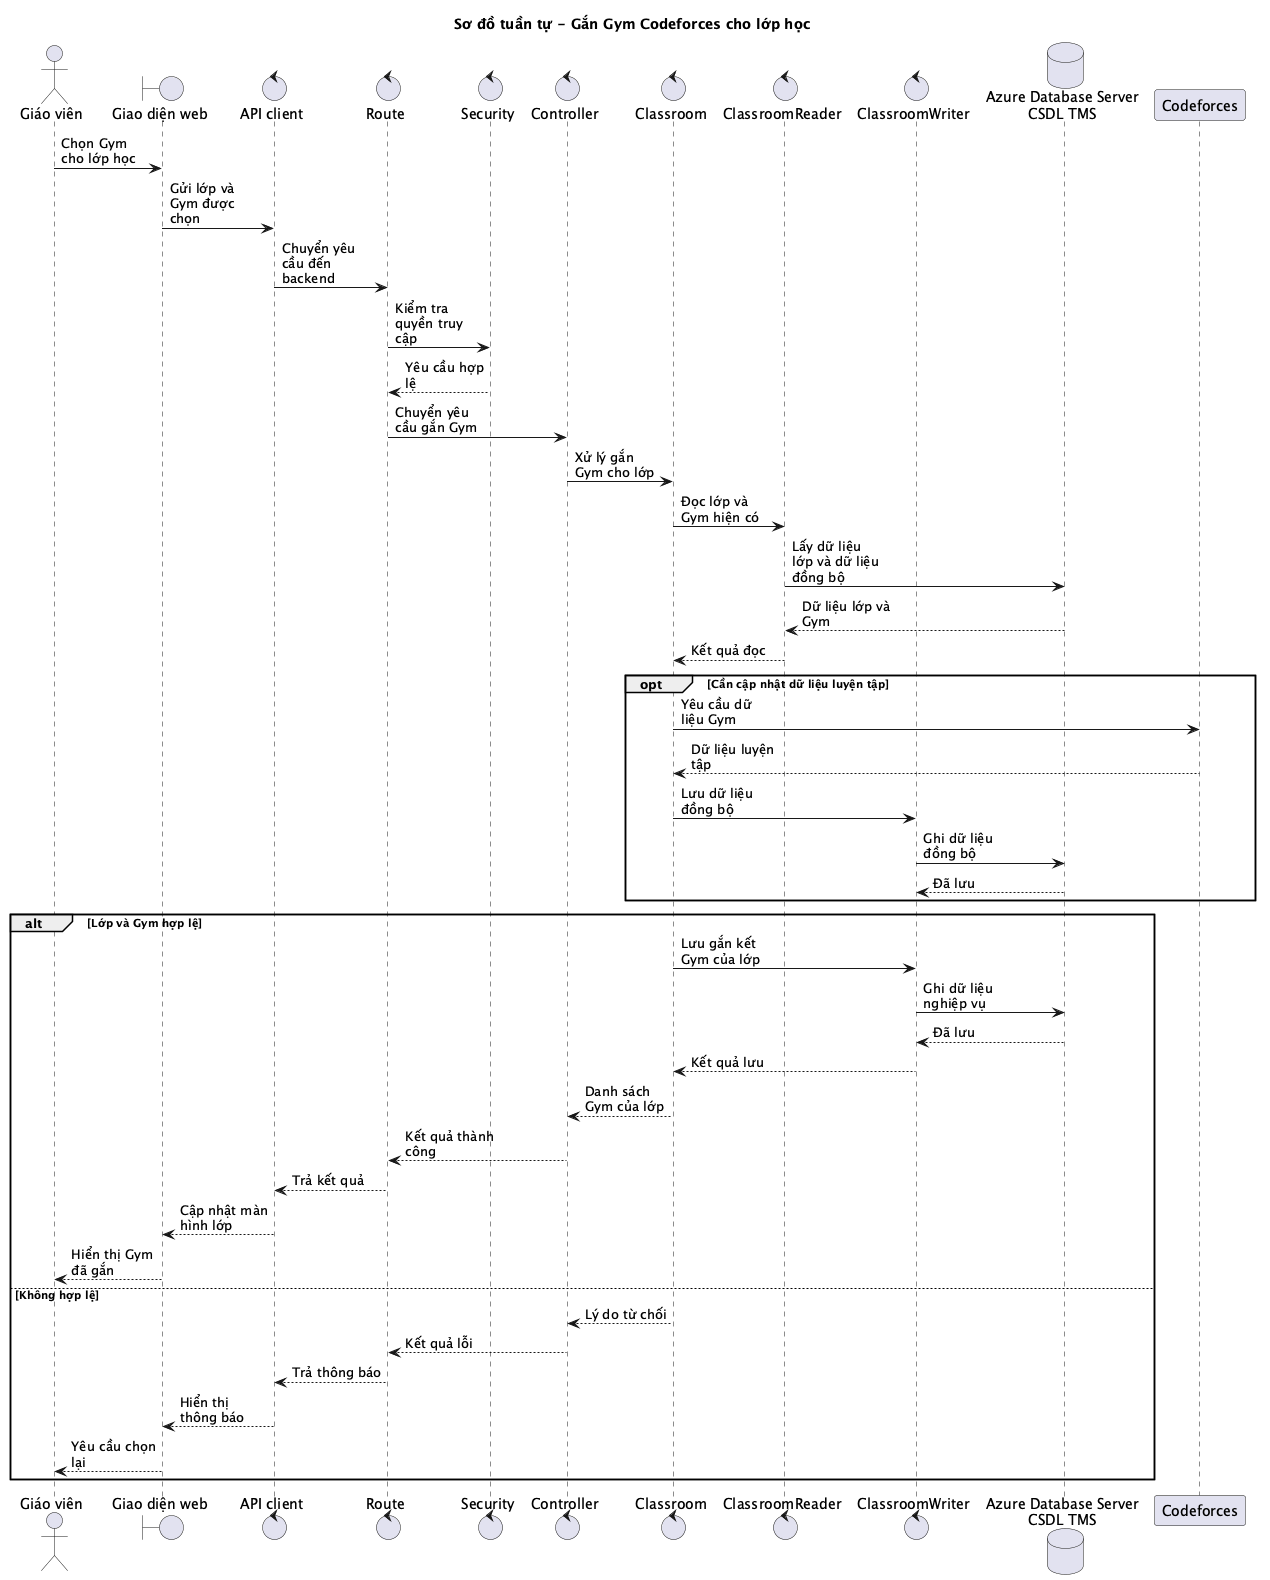

The diagram above was rendered by PlantUML. Its source (embedded in the PNG):
@startuml
title Sơ đồ tuần tự - Gắn Gym Codeforces cho lớp học
skinparam shadowing false
skinparam maxMessageSize 90

actor "Giáo viên" as Teacher
boundary "Giao diện web" as Web
control "API client" as ApiClient
control "Route" as Route
control "Security" as Security
control "Controller" as Controller
control "Classroom" as Classroom
control "ClassroomReader" as ClassroomReader
control "ClassroomWriter" as ClassroomWriter
database "Azure Database Server\nCSDL TMS" as DB
participant "Codeforces" as Codeforces

Teacher -> Web : Chọn Gym cho lớp học
Web -> ApiClient : Gửi lớp và Gym được chọn
ApiClient -> Route : Chuyển yêu cầu đến backend
Route -> Security : Kiểm tra quyền truy cập
Security --> Route : Yêu cầu hợp lệ
Route -> Controller : Chuyển yêu cầu gắn Gym
Controller -> Classroom : Xử lý gắn Gym cho lớp
Classroom -> ClassroomReader : Đọc lớp và Gym hiện có
ClassroomReader -> DB : Lấy dữ liệu lớp và dữ liệu đồng bộ
DB --> ClassroomReader : Dữ liệu lớp và Gym
ClassroomReader --> Classroom : Kết quả đọc

opt Cần cập nhật dữ liệu luyện tập
  Classroom -> Codeforces : Yêu cầu dữ liệu Gym
  Codeforces --> Classroom : Dữ liệu luyện tập
  Classroom -> ClassroomWriter : Lưu dữ liệu đồng bộ
  ClassroomWriter -> DB : Ghi dữ liệu đồng bộ
  DB --> ClassroomWriter : Đã lưu
end

alt Lớp và Gym hợp lệ
  Classroom -> ClassroomWriter : Lưu gắn kết Gym của lớp
  ClassroomWriter -> DB : Ghi dữ liệu nghiệp vụ
  DB --> ClassroomWriter : Đã lưu
  ClassroomWriter --> Classroom : Kết quả lưu
  Classroom --> Controller : Danh sách Gym của lớp
  Controller --> Route : Kết quả thành công
  Route --> ApiClient : Trả kết quả
  ApiClient --> Web : Cập nhật màn hình lớp
  Web --> Teacher : Hiển thị Gym đã gắn
else Không hợp lệ
  Classroom --> Controller : Lý do từ chối
  Controller --> Route : Kết quả lỗi
  Route --> ApiClient : Trả thông báo
  ApiClient --> Web : Hiển thị thông báo
  Web --> Teacher : Yêu cầu chọn lại
end
@enduml